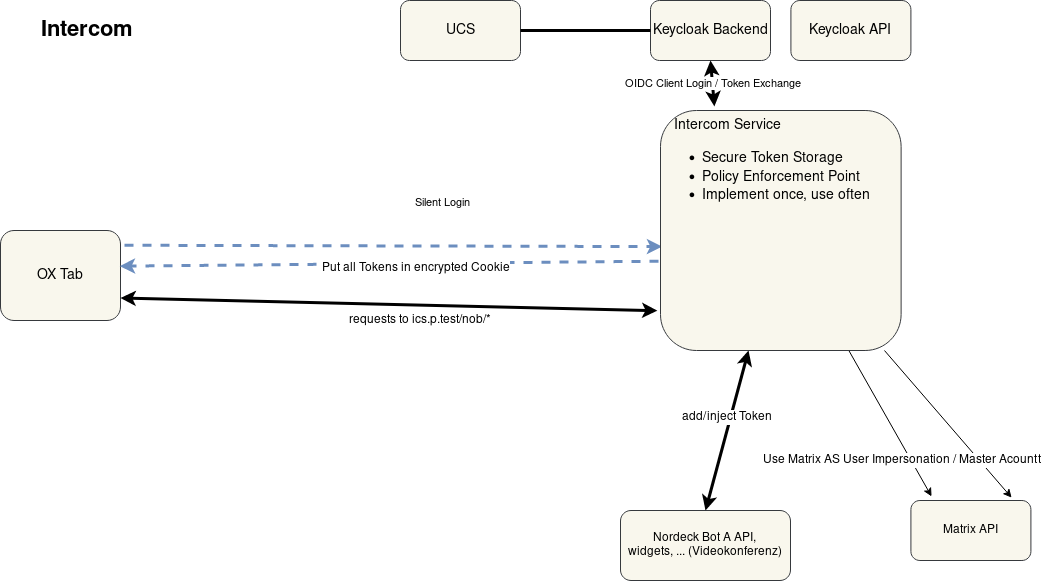

The diagram above was exported from draw.io. Its source (the exported page's mxGraphModel, read from the mxfile embedded in the PNG):
<mxGraphModel dx="944" dy="-376" grid="1" gridSize="10" guides="1" tooltips="1" connect="1" arrows="1" fold="1" page="1" pageScale="1" pageWidth="827" pageHeight="1169" math="0" shadow="0">
  <root>
    <mxCell id="0" />
    <mxCell id="1" parent="0" />
    <mxCell id="4" value="&lt;font style=&quot;font-size: 14px&quot;&gt;Keycloak API&lt;/font&gt;" style="rounded=1;whiteSpace=wrap;html=1;fillColor=#f9f7ed;strokeColor=#36393d;" parent="1" vertex="1">
      <mxGeometry x="920.4100000000001" y="1970" width="120" height="60" as="geometry" />
    </mxCell>
    <mxCell id="5" value="&lt;font style=&quot;font-size: 14px&quot;&gt;UCS&lt;/font&gt;" style="rounded=1;whiteSpace=wrap;html=1;fillColor=#f9f7ed;strokeColor=#36393d;" parent="1" vertex="1">
      <mxGeometry x="530" y="1970" width="120" height="60" as="geometry" />
    </mxCell>
    <mxCell id="9" value="Nordeck Bot A API,&lt;br&gt;widgets, ... (Videokonferenz)" style="rounded=1;whiteSpace=wrap;html=1;fillColor=#f9f7ed;strokeColor=#36393d;" parent="1" vertex="1">
      <mxGeometry x="750" y="2480" width="170" height="70" as="geometry" />
    </mxCell>
    <mxCell id="11" value="Matrix API" style="rounded=1;whiteSpace=wrap;html=1;fillColor=#f9f7ed;strokeColor=#36393d;" parent="1" vertex="1">
      <mxGeometry x="1040.4100000000003" y="2470" width="120" height="60" as="geometry" />
    </mxCell>
    <mxCell id="12" value="&lt;font style=&quot;font-size: 14px&quot;&gt;Keycloak Backend&lt;/font&gt;" style="rounded=1;whiteSpace=wrap;html=1;fillColor=#f9f7ed;strokeColor=#36393d;" parent="1" vertex="1">
      <mxGeometry x="780.0000000000001" y="1970" width="120" height="60" as="geometry" />
    </mxCell>
    <mxCell id="28" style="edgeStyle=none;rounded=0;orthogonalLoop=1;jettySize=auto;html=1;entryX=0.007;entryY=0.567;entryDx=0;entryDy=0;entryPerimeter=0;strokeWidth=3;fillColor=#dae8fc;gradientColor=#7ea6e0;strokeColor=#6c8ebf;exitX=1.033;exitY=0.164;exitDx=0;exitDy=0;dashed=1;exitPerimeter=0;" parent="1" source="30" target="48" edge="1">
      <mxGeometry relative="1" as="geometry" />
    </mxCell>
    <mxCell id="29" value="Silent Login" style="edgeLabel;html=1;align=center;verticalAlign=middle;resizable=0;points=[];" parent="28" vertex="1" connectable="0">
      <mxGeometry x="-0.6197" y="4" relative="1" as="geometry">
        <mxPoint x="216" y="-40" as="offset" />
      </mxGeometry>
    </mxCell>
    <mxCell id="30" value="&lt;font style=&quot;font-size: 14px&quot;&gt;OX Tab&lt;/font&gt;" style="rounded=1;whiteSpace=wrap;html=1;fillColor=#f9f7ed;strokeColor=#36393d;" parent="1" vertex="1">
      <mxGeometry x="130" y="2200" width="120" height="90" as="geometry" />
    </mxCell>
    <mxCell id="43" value="" style="endArrow=none;html=1;rounded=0;entryX=0;entryY=0.5;entryDx=0;entryDy=0;exitX=1;exitY=0.5;exitDx=0;exitDy=0;strokeWidth=3;" parent="1" source="5" target="12" edge="1">
      <mxGeometry width="50" height="50" relative="1" as="geometry">
        <mxPoint x="470" y="2340" as="sourcePoint" />
        <mxPoint x="520" y="2290" as="targetPoint" />
      </mxGeometry>
    </mxCell>
    <mxCell id="52" value="" style="rounded=0;orthogonalLoop=1;jettySize=auto;html=1;entryX=0.839;entryY=-0.048;entryDx=0;entryDy=0;entryPerimeter=0;" parent="1" source="48" target="11" edge="1">
      <mxGeometry x="0.3167" y="56" relative="1" as="geometry">
        <mxPoint as="offset" />
      </mxGeometry>
    </mxCell>
    <mxCell id="55" style="edgeStyle=none;rounded=0;orthogonalLoop=1;jettySize=auto;html=1;entryX=0.172;entryY=-0.068;entryDx=0;entryDy=0;fontSize=12;entryPerimeter=0;" parent="1" source="48" target="11" edge="1">
      <mxGeometry relative="1" as="geometry" />
    </mxCell>
    <mxCell id="56" value="Use Matrix AS User Impersonation / Master Acountt" style="edgeLabel;html=1;align=center;verticalAlign=middle;resizable=0;points=[];fontSize=12;" parent="55" vertex="1" connectable="0">
      <mxGeometry x="-0.3149" y="-1" relative="1" as="geometry">
        <mxPoint x="25" y="59" as="offset" />
      </mxGeometry>
    </mxCell>
    <mxCell id="48" value="&lt;font style=&quot;font-size: 14px&quot;&gt;&amp;nbsp; &amp;nbsp;Intercom Service&lt;br&gt;&lt;/font&gt;&lt;ul style=&quot;font-size: 14px&quot;&gt;&lt;li&gt;&lt;font style=&quot;font-size: 14px&quot;&gt;Secure Token Storage&lt;/font&gt;&lt;/li&gt;&lt;li&gt;&lt;font style=&quot;font-size: 14px&quot;&gt;Policy Enforcement Point&amp;nbsp;&lt;/font&gt;&lt;/li&gt;&lt;li&gt;&lt;font style=&quot;font-size: 14px&quot;&gt;Implement once, use often&lt;/font&gt;&lt;/li&gt;&lt;/ul&gt;" style="rounded=1;whiteSpace=wrap;html=1;verticalAlign=top;align=left;fillColor=#f9f7ed;strokeColor=#36393d;" parent="1" vertex="1">
      <mxGeometry x="790" y="2080" width="240.62" height="240" as="geometry" />
    </mxCell>
    <mxCell id="49" value="OIDC Client Login / Token Exchange" style="endArrow=classic;startArrow=classic;html=1;rounded=0;strokeWidth=3;entryX=0.5;entryY=1;entryDx=0;entryDy=0;exitX=0.224;exitY=-0.017;exitDx=0;exitDy=0;exitPerimeter=0;" parent="1" source="48" target="12" edge="1">
      <mxGeometry width="50" height="50" relative="1" as="geometry">
        <mxPoint x="530" y="2290" as="sourcePoint" />
        <mxPoint x="580" y="2240" as="targetPoint" />
      </mxGeometry>
    </mxCell>
    <mxCell id="51" value="&lt;font style=&quot;font-size: 22px&quot;&gt;&lt;b&gt;Intercom&amp;nbsp;&lt;/b&gt;&lt;/font&gt;" style="text;html=1;strokeColor=none;fillColor=none;align=center;verticalAlign=middle;whiteSpace=wrap;rounded=0;" parent="1" vertex="1">
      <mxGeometry x="140" y="1985" width="160" height="30" as="geometry" />
    </mxCell>
    <mxCell id="57" style="edgeStyle=none;rounded=0;orthogonalLoop=1;jettySize=auto;html=1;strokeWidth=3;fillColor=#dae8fc;gradientColor=#7ea6e0;strokeColor=#6c8ebf;exitX=-0.008;exitY=0.628;exitDx=0;exitDy=0;dashed=1;exitPerimeter=0;entryX=0.994;entryY=0.396;entryDx=0;entryDy=0;entryPerimeter=0;" parent="1" source="48" target="30" edge="1">
      <mxGeometry relative="1" as="geometry">
        <mxPoint x="260" y="2225" as="sourcePoint" />
        <mxPoint x="260" y="2200" as="targetPoint" />
      </mxGeometry>
    </mxCell>
    <mxCell id="59" value="Put all Tokens in encrypted Cookie" style="edgeLabel;html=1;align=center;verticalAlign=middle;resizable=0;points=[];fontSize=12;" parent="57" vertex="1" connectable="0">
      <mxGeometry x="-0.0942" y="5" relative="1" as="geometry">
        <mxPoint as="offset" />
      </mxGeometry>
    </mxCell>
    <mxCell id="60" value="" style="endArrow=classic;startArrow=classic;html=1;rounded=0;fontSize=12;exitX=1;exitY=0.75;exitDx=0;exitDy=0;entryX=-0.013;entryY=0.834;entryDx=0;entryDy=0;entryPerimeter=0;strokeWidth=3;" parent="1" source="30" target="48" edge="1">
      <mxGeometry width="50" height="50" relative="1" as="geometry">
        <mxPoint x="610" y="2340" as="sourcePoint" />
        <mxPoint x="660" y="2290" as="targetPoint" />
      </mxGeometry>
    </mxCell>
    <mxCell id="61" value="requests to ics.p.test/nob/*" style="edgeLabel;html=1;align=center;verticalAlign=middle;resizable=0;points=[];fontSize=12;" parent="60" vertex="1" connectable="0">
      <mxGeometry x="0.1154" y="-5" relative="1" as="geometry">
        <mxPoint y="10" as="offset" />
      </mxGeometry>
    </mxCell>
    <mxCell id="62" value="" style="endArrow=classic;startArrow=classic;html=1;rounded=0;fontSize=12;strokeWidth=3;exitX=0.5;exitY=0;exitDx=0;exitDy=0;" parent="1" source="9" target="48" edge="1">
      <mxGeometry width="50" height="50" relative="1" as="geometry">
        <mxPoint x="610" y="2340" as="sourcePoint" />
        <mxPoint x="660" y="2290" as="targetPoint" />
      </mxGeometry>
    </mxCell>
    <mxCell id="63" value="add/inject Token" style="edgeLabel;html=1;align=center;verticalAlign=middle;resizable=0;points=[];fontSize=12;" parent="62" vertex="1" connectable="0">
      <mxGeometry x="0.1624" y="4" relative="1" as="geometry">
        <mxPoint x="-1" as="offset" />
      </mxGeometry>
    </mxCell>
  </root>
</mxGraphModel>